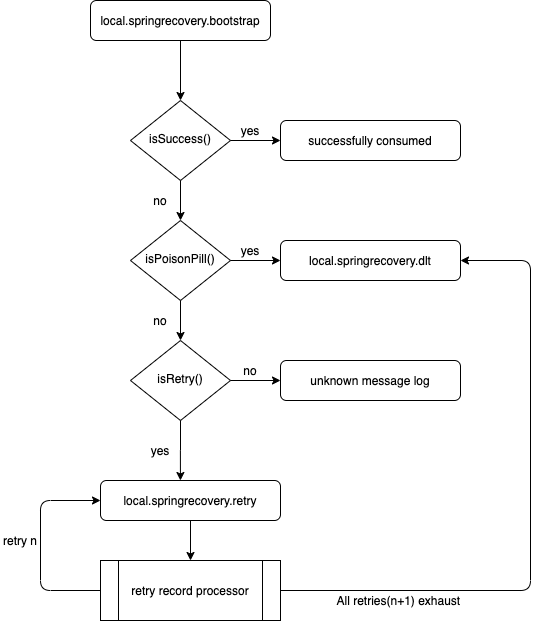

The diagram above was exported from draw.io. Its source (the exported page's mxGraphModel, read from the mxfile embedded in the PNG):
<mxGraphModel dx="1298" dy="746" grid="1" gridSize="10" guides="1" tooltips="1" connect="1" arrows="1" fold="1" page="1" pageScale="1" pageWidth="827" pageHeight="1169" math="0" shadow="0">
  <root>
    <mxCell id="WIyWlLk6GJQsqaUBKTNV-0" />
    <mxCell id="WIyWlLk6GJQsqaUBKTNV-1" parent="WIyWlLk6GJQsqaUBKTNV-0" />
    <mxCell id="3etX0oiKHD8WlmiGoxhZ-54" value="" style="group" vertex="1" connectable="0" parent="WIyWlLk6GJQsqaUBKTNV-1">
      <mxGeometry x="50" y="10" width="530" height="620" as="geometry" />
    </mxCell>
    <mxCell id="WIyWlLk6GJQsqaUBKTNV-6" value="isSuccess()" style="rhombus;whiteSpace=wrap;html=1;shadow=0;fontFamily=Helvetica;fontSize=12;align=center;strokeWidth=1;spacing=6;spacingTop=-4;" parent="3etX0oiKHD8WlmiGoxhZ-54" vertex="1">
      <mxGeometry x="130" y="100" width="100" height="80" as="geometry" />
    </mxCell>
    <mxCell id="WIyWlLk6GJQsqaUBKTNV-7" value="successfully consumed" style="rounded=1;whiteSpace=wrap;html=1;fontSize=12;glass=0;strokeWidth=1;shadow=0;" parent="3etX0oiKHD8WlmiGoxhZ-54" vertex="1">
      <mxGeometry x="280" y="120" width="180" height="40" as="geometry" />
    </mxCell>
    <mxCell id="3etX0oiKHD8WlmiGoxhZ-30" style="edgeStyle=orthogonalEdgeStyle;rounded=0;orthogonalLoop=1;jettySize=auto;html=1;entryX=0;entryY=0.5;entryDx=0;entryDy=0;" edge="1" parent="3etX0oiKHD8WlmiGoxhZ-54" source="WIyWlLk6GJQsqaUBKTNV-6" target="WIyWlLk6GJQsqaUBKTNV-7">
      <mxGeometry relative="1" as="geometry" />
    </mxCell>
    <mxCell id="3etX0oiKHD8WlmiGoxhZ-25" style="edgeStyle=orthogonalEdgeStyle;rounded=0;orthogonalLoop=1;jettySize=auto;html=1;entryX=0.5;entryY=0;entryDx=0;entryDy=0;" edge="1" parent="3etX0oiKHD8WlmiGoxhZ-54" source="3etX0oiKHD8WlmiGoxhZ-15" target="WIyWlLk6GJQsqaUBKTNV-6">
      <mxGeometry relative="1" as="geometry" />
    </mxCell>
    <mxCell id="3etX0oiKHD8WlmiGoxhZ-15" value="local.springrecovery.bootstrap" style="rounded=1;whiteSpace=wrap;html=1;fontSize=12;glass=0;strokeWidth=1;shadow=0;" vertex="1" parent="3etX0oiKHD8WlmiGoxhZ-54">
      <mxGeometry x="90" width="180" height="40" as="geometry" />
    </mxCell>
    <mxCell id="3etX0oiKHD8WlmiGoxhZ-18" value="isPoisonPill()" style="rhombus;whiteSpace=wrap;html=1;shadow=0;fontFamily=Helvetica;fontSize=12;align=center;strokeWidth=1;spacing=6;spacingTop=-4;" vertex="1" parent="3etX0oiKHD8WlmiGoxhZ-54">
      <mxGeometry x="130" y="220" width="100" height="80" as="geometry" />
    </mxCell>
    <mxCell id="3etX0oiKHD8WlmiGoxhZ-28" style="edgeStyle=orthogonalEdgeStyle;rounded=0;orthogonalLoop=1;jettySize=auto;html=1;entryX=0.5;entryY=0;entryDx=0;entryDy=0;" edge="1" parent="3etX0oiKHD8WlmiGoxhZ-54" source="WIyWlLk6GJQsqaUBKTNV-6" target="3etX0oiKHD8WlmiGoxhZ-18">
      <mxGeometry relative="1" as="geometry" />
    </mxCell>
    <mxCell id="3etX0oiKHD8WlmiGoxhZ-21" value="isRetry()" style="rhombus;whiteSpace=wrap;html=1;shadow=0;fontFamily=Helvetica;fontSize=12;align=center;strokeWidth=1;spacing=6;spacingTop=-4;" vertex="1" parent="3etX0oiKHD8WlmiGoxhZ-54">
      <mxGeometry x="130" y="340" width="100" height="80" as="geometry" />
    </mxCell>
    <mxCell id="3etX0oiKHD8WlmiGoxhZ-31" style="edgeStyle=orthogonalEdgeStyle;rounded=0;orthogonalLoop=1;jettySize=auto;html=1;entryX=0.5;entryY=0;entryDx=0;entryDy=0;" edge="1" parent="3etX0oiKHD8WlmiGoxhZ-54" source="3etX0oiKHD8WlmiGoxhZ-18" target="3etX0oiKHD8WlmiGoxhZ-21">
      <mxGeometry relative="1" as="geometry" />
    </mxCell>
    <mxCell id="3etX0oiKHD8WlmiGoxhZ-32" value="local.springrecovery.dlt" style="rounded=1;whiteSpace=wrap;html=1;fontSize=12;glass=0;strokeWidth=1;shadow=0;" vertex="1" parent="3etX0oiKHD8WlmiGoxhZ-54">
      <mxGeometry x="280" y="240" width="180" height="40" as="geometry" />
    </mxCell>
    <mxCell id="3etX0oiKHD8WlmiGoxhZ-33" style="edgeStyle=orthogonalEdgeStyle;rounded=0;orthogonalLoop=1;jettySize=auto;html=1;entryX=0;entryY=0.5;entryDx=0;entryDy=0;" edge="1" parent="3etX0oiKHD8WlmiGoxhZ-54" source="3etX0oiKHD8WlmiGoxhZ-18" target="3etX0oiKHD8WlmiGoxhZ-32">
      <mxGeometry relative="1" as="geometry" />
    </mxCell>
    <mxCell id="3etX0oiKHD8WlmiGoxhZ-34" value="unknown message log" style="rounded=1;whiteSpace=wrap;html=1;fontSize=12;glass=0;strokeWidth=1;shadow=0;" vertex="1" parent="3etX0oiKHD8WlmiGoxhZ-54">
      <mxGeometry x="280" y="360" width="180" height="40" as="geometry" />
    </mxCell>
    <mxCell id="3etX0oiKHD8WlmiGoxhZ-35" style="edgeStyle=orthogonalEdgeStyle;rounded=0;orthogonalLoop=1;jettySize=auto;html=1;entryX=0;entryY=0.5;entryDx=0;entryDy=0;" edge="1" parent="3etX0oiKHD8WlmiGoxhZ-54" source="3etX0oiKHD8WlmiGoxhZ-21" target="3etX0oiKHD8WlmiGoxhZ-34">
      <mxGeometry relative="1" as="geometry" />
    </mxCell>
    <mxCell id="3etX0oiKHD8WlmiGoxhZ-36" value="local.springrecovery.retry" style="rounded=1;whiteSpace=wrap;html=1;fontSize=12;glass=0;strokeWidth=1;shadow=0;" vertex="1" parent="3etX0oiKHD8WlmiGoxhZ-54">
      <mxGeometry x="100" y="480" width="180" height="40" as="geometry" />
    </mxCell>
    <mxCell id="3etX0oiKHD8WlmiGoxhZ-38" style="edgeStyle=orthogonalEdgeStyle;rounded=0;orthogonalLoop=1;jettySize=auto;html=1;entryX=0.444;entryY=0;entryDx=0;entryDy=0;entryPerimeter=0;" edge="1" parent="3etX0oiKHD8WlmiGoxhZ-54" source="3etX0oiKHD8WlmiGoxhZ-21" target="3etX0oiKHD8WlmiGoxhZ-36">
      <mxGeometry relative="1" as="geometry" />
    </mxCell>
    <mxCell id="3etX0oiKHD8WlmiGoxhZ-39" value="retry record processor" style="shape=process;whiteSpace=wrap;html=1;backgroundOutline=1;" vertex="1" parent="3etX0oiKHD8WlmiGoxhZ-54">
      <mxGeometry x="100" y="560" width="180" height="60" as="geometry" />
    </mxCell>
    <mxCell id="3etX0oiKHD8WlmiGoxhZ-41" value="" style="endArrow=classic;html=1;exitX=1;exitY=0.5;exitDx=0;exitDy=0;entryX=1;entryY=0.5;entryDx=0;entryDy=0;" edge="1" parent="3etX0oiKHD8WlmiGoxhZ-54" source="3etX0oiKHD8WlmiGoxhZ-39" target="3etX0oiKHD8WlmiGoxhZ-32">
      <mxGeometry width="50" height="50" relative="1" as="geometry">
        <mxPoint x="520" y="580" as="sourcePoint" />
        <mxPoint x="530" y="130" as="targetPoint" />
        <Array as="points">
          <mxPoint x="530" y="590" />
          <mxPoint x="530" y="260" />
        </Array>
      </mxGeometry>
    </mxCell>
    <mxCell id="3etX0oiKHD8WlmiGoxhZ-42" value="All retries(n+1) exhaust&amp;nbsp;" style="text;html=1;strokeColor=none;fillColor=none;align=center;verticalAlign=middle;whiteSpace=wrap;rounded=0;" vertex="1" parent="3etX0oiKHD8WlmiGoxhZ-54">
      <mxGeometry x="330" y="590" width="140" height="20" as="geometry" />
    </mxCell>
    <mxCell id="3etX0oiKHD8WlmiGoxhZ-43" value="yes" style="text;html=1;strokeColor=none;fillColor=none;align=center;verticalAlign=middle;whiteSpace=wrap;rounded=0;" vertex="1" parent="3etX0oiKHD8WlmiGoxhZ-54">
      <mxGeometry x="230" y="120" width="40" height="20" as="geometry" />
    </mxCell>
    <mxCell id="3etX0oiKHD8WlmiGoxhZ-44" value="no" style="text;html=1;strokeColor=none;fillColor=none;align=center;verticalAlign=middle;whiteSpace=wrap;rounded=0;" vertex="1" parent="3etX0oiKHD8WlmiGoxhZ-54">
      <mxGeometry x="140" y="190" width="40" height="20" as="geometry" />
    </mxCell>
    <mxCell id="3etX0oiKHD8WlmiGoxhZ-47" value="yes" style="text;html=1;strokeColor=none;fillColor=none;align=center;verticalAlign=middle;whiteSpace=wrap;rounded=0;" vertex="1" parent="3etX0oiKHD8WlmiGoxhZ-54">
      <mxGeometry x="230" y="240" width="40" height="20" as="geometry" />
    </mxCell>
    <mxCell id="3etX0oiKHD8WlmiGoxhZ-48" value="no" style="text;html=1;strokeColor=none;fillColor=none;align=center;verticalAlign=middle;whiteSpace=wrap;rounded=0;" vertex="1" parent="3etX0oiKHD8WlmiGoxhZ-54">
      <mxGeometry x="140" y="310" width="40" height="20" as="geometry" />
    </mxCell>
    <mxCell id="3etX0oiKHD8WlmiGoxhZ-49" value="no" style="text;html=1;strokeColor=none;fillColor=none;align=center;verticalAlign=middle;whiteSpace=wrap;rounded=0;" vertex="1" parent="3etX0oiKHD8WlmiGoxhZ-54">
      <mxGeometry x="230" y="360" width="40" height="20" as="geometry" />
    </mxCell>
    <mxCell id="3etX0oiKHD8WlmiGoxhZ-50" value="yes" style="text;html=1;strokeColor=none;fillColor=none;align=center;verticalAlign=middle;whiteSpace=wrap;rounded=0;" vertex="1" parent="3etX0oiKHD8WlmiGoxhZ-54">
      <mxGeometry x="140" y="440" width="40" height="20" as="geometry" />
    </mxCell>
    <mxCell id="3etX0oiKHD8WlmiGoxhZ-53" style="edgeStyle=orthogonalEdgeStyle;rounded=0;orthogonalLoop=1;jettySize=auto;html=1;entryX=0.5;entryY=0;entryDx=0;entryDy=0;" edge="1" parent="3etX0oiKHD8WlmiGoxhZ-54" source="3etX0oiKHD8WlmiGoxhZ-36" target="3etX0oiKHD8WlmiGoxhZ-39">
      <mxGeometry relative="1" as="geometry" />
    </mxCell>
    <mxCell id="3etX0oiKHD8WlmiGoxhZ-51" value="" style="endArrow=classic;html=1;entryX=0;entryY=0.5;entryDx=0;entryDy=0;exitX=0;exitY=0.5;exitDx=0;exitDy=0;" edge="1" parent="3etX0oiKHD8WlmiGoxhZ-54" source="3etX0oiKHD8WlmiGoxhZ-39" target="3etX0oiKHD8WlmiGoxhZ-36">
      <mxGeometry width="50" height="50" relative="1" as="geometry">
        <mxPoint x="90" y="590" as="sourcePoint" />
        <mxPoint x="390" y="330" as="targetPoint" />
        <Array as="points">
          <mxPoint x="40" y="590" />
          <mxPoint x="40" y="500" />
        </Array>
      </mxGeometry>
    </mxCell>
    <mxCell id="3etX0oiKHD8WlmiGoxhZ-52" value="retry n" style="text;html=1;strokeColor=none;fillColor=none;align=center;verticalAlign=middle;whiteSpace=wrap;rounded=0;" vertex="1" parent="3etX0oiKHD8WlmiGoxhZ-54">
      <mxGeometry y="530" width="40" height="20" as="geometry" />
    </mxCell>
  </root>
</mxGraphModel>